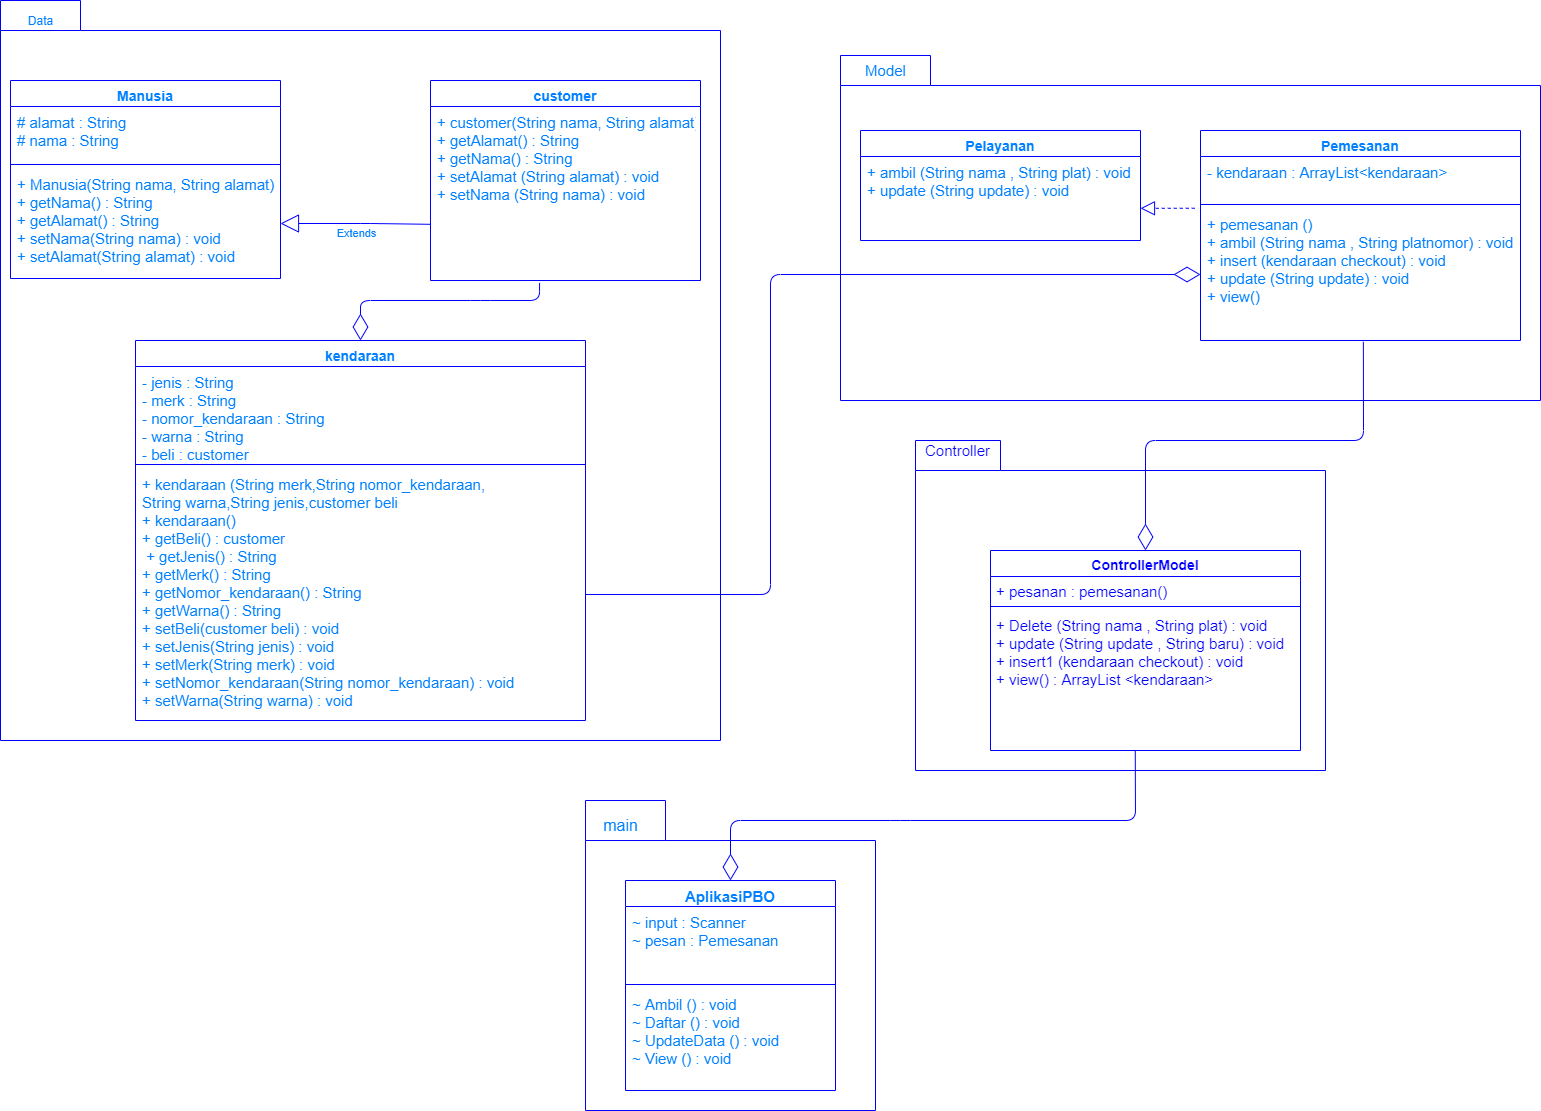

The diagram above was exported from draw.io. Its source (the exported page's mxGraphModel, read from the mxfile embedded in the PNG):
<mxGraphModel dx="2048" dy="1184" grid="1" gridSize="10" guides="1" tooltips="1" connect="1" arrows="1" fold="1" page="1" pageScale="1" pageWidth="850" pageHeight="1100" math="0" shadow="0">
  <root>
    <mxCell id="0" />
    <mxCell id="1" parent="0" />
    <mxCell id="3S1SiMwrIn0OEMmOOy6W-1" value="" style="shape=folder;fontStyle=1;spacingTop=0;tabWidth=80;tabHeight=30;tabPosition=left;html=1;labelBorderColor=none;fontColor=#007FFF;strokeColor=#0000FF;labelBackgroundColor=none;spacing=3;" parent="1" vertex="1">
      <mxGeometry x="110" y="120" width="720" height="740" as="geometry" />
    </mxCell>
    <mxCell id="3S1SiMwrIn0OEMmOOy6W-2" value="Data" style="text;html=1;align=center;verticalAlign=middle;resizable=0;points=[];autosize=1;labelBorderColor=none;fontColor=#007FFF;labelBackgroundColor=none;spacing=3;spacingTop=0;" parent="1" vertex="1">
      <mxGeometry x="125" y="125" width="50" height="30" as="geometry" />
    </mxCell>
    <mxCell id="3S1SiMwrIn0OEMmOOy6W-15" value="" style="shape=folder;fontStyle=1;spacingTop=0;tabWidth=90;tabHeight=30;tabPosition=left;html=1;labelBorderColor=none;fontColor=#007FFF;labelBackgroundColor=none;strokeColor=#0000FF;spacing=3;" parent="1" vertex="1">
      <mxGeometry x="950" y="175" width="700" height="345" as="geometry" />
    </mxCell>
    <mxCell id="3S1SiMwrIn0OEMmOOy6W-20" value="Model" style="text;html=1;align=center;verticalAlign=middle;resizable=0;points=[];autosize=1;labelBorderColor=none;fontColor=#007FFF;labelBackgroundColor=none;spacing=3;spacingTop=0;fontSize=15;" parent="1" vertex="1">
      <mxGeometry x="965" y="175" width="60" height="30" as="geometry" />
    </mxCell>
    <mxCell id="3S1SiMwrIn0OEMmOOy6W-3" value="Manusia" style="swimlane;fontStyle=1;align=center;verticalAlign=top;childLayout=stackLayout;horizontal=1;startSize=26;horizontalStack=0;resizeParent=1;resizeParentMax=0;resizeLast=0;collapsible=1;marginBottom=0;labelBorderColor=none;fontColor=#007FFF;strokeColor=#0000FF;labelBackgroundColor=none;spacing=3;spacingTop=0;fontSize=14;" parent="1" vertex="1">
      <mxGeometry x="120" y="200" width="270" height="198" as="geometry" />
    </mxCell>
    <mxCell id="3S1SiMwrIn0OEMmOOy6W-4" value="# alamat : String&#10;# nama : String" style="text;strokeColor=none;fillColor=none;align=left;verticalAlign=top;spacingLeft=4;spacingRight=4;overflow=hidden;rotatable=0;points=[[0,0.5],[1,0.5]];portConstraint=eastwest;labelBorderColor=none;fontColor=#007FFF;labelBackgroundColor=none;spacing=3;spacingTop=0;fontSize=15;" parent="3S1SiMwrIn0OEMmOOy6W-3" vertex="1">
      <mxGeometry y="26" width="270" height="54" as="geometry" />
    </mxCell>
    <mxCell id="3S1SiMwrIn0OEMmOOy6W-5" value="" style="line;strokeWidth=1;fillColor=none;align=left;verticalAlign=middle;spacingTop=0;spacingLeft=3;spacingRight=3;rotatable=0;labelPosition=right;points=[];portConstraint=eastwest;labelBorderColor=none;fontColor=#007FFF;labelBackgroundColor=none;strokeColor=#0000FF;spacing=3;" parent="3S1SiMwrIn0OEMmOOy6W-3" vertex="1">
      <mxGeometry y="80" width="270" height="8" as="geometry" />
    </mxCell>
    <mxCell id="3S1SiMwrIn0OEMmOOy6W-6" value="+ Manusia(String nama, String alamat) &#10;+ getNama() : String&#10;+ getAlamat() : String &#10;+ setNama(String nama) : void&#10;+ setAlamat(String alamat) : void" style="text;strokeColor=none;fillColor=none;align=left;verticalAlign=top;spacingLeft=4;spacingRight=4;overflow=hidden;rotatable=0;points=[[0,0.5],[1,0.5]];portConstraint=eastwest;labelBorderColor=none;fontColor=#007FFF;labelBackgroundColor=none;spacing=3;spacingTop=0;fontSize=15;" parent="3S1SiMwrIn0OEMmOOy6W-3" vertex="1">
      <mxGeometry y="88" width="270" height="110" as="geometry" />
    </mxCell>
    <mxCell id="3S1SiMwrIn0OEMmOOy6W-7" value="customer" style="swimlane;fontStyle=1;align=center;verticalAlign=top;childLayout=stackLayout;horizontal=1;startSize=26;horizontalStack=0;resizeParent=1;resizeParentMax=0;resizeLast=0;collapsible=1;marginBottom=0;labelBorderColor=none;fontColor=#007FFF;labelBackgroundColor=none;strokeColor=#0000FF;spacing=3;spacingTop=0;fontSize=14;" parent="1" vertex="1">
      <mxGeometry x="540" y="200" width="270" height="200" as="geometry" />
    </mxCell>
    <mxCell id="3S1SiMwrIn0OEMmOOy6W-10" value="+ customer(String nama, String alamat) &#10;+ getAlamat() : String&#10;+ getNama() : String&#10;+ setAlamat (String alamat) : void&#10;+ setNama (String nama) : void" style="text;strokeColor=none;fillColor=none;align=left;verticalAlign=top;spacingLeft=4;spacingRight=4;overflow=hidden;rotatable=0;points=[[0,0.5],[1,0.5]];portConstraint=eastwest;labelBorderColor=none;fontColor=#007FFF;labelBackgroundColor=none;spacing=3;spacingTop=0;fontSize=15;" parent="3S1SiMwrIn0OEMmOOy6W-7" vertex="1">
      <mxGeometry y="26" width="270" height="174" as="geometry" />
    </mxCell>
    <mxCell id="3S1SiMwrIn0OEMmOOy6W-22" value="Pemesanan" style="swimlane;fontStyle=1;align=center;verticalAlign=top;childLayout=stackLayout;horizontal=1;startSize=26;horizontalStack=0;resizeParent=1;resizeParentMax=0;resizeLast=0;collapsible=1;marginBottom=0;labelBorderColor=none;fontColor=#007FFF;labelBackgroundColor=none;strokeColor=#0000FF;spacing=3;spacingTop=0;fontSize=14;" parent="1" vertex="1">
      <mxGeometry x="1310" y="250" width="320" height="210" as="geometry" />
    </mxCell>
    <mxCell id="3S1SiMwrIn0OEMmOOy6W-23" value="- kendaraan : ArrayList&lt;kendaraan&gt;&#10;" style="text;strokeColor=none;fillColor=none;align=left;verticalAlign=top;spacingLeft=4;spacingRight=4;overflow=hidden;rotatable=0;points=[[0,0.5],[1,0.5]];portConstraint=eastwest;labelBorderColor=none;fontColor=#007FFF;labelBackgroundColor=none;spacing=3;spacingTop=0;fontSize=15;" parent="3S1SiMwrIn0OEMmOOy6W-22" vertex="1">
      <mxGeometry y="26" width="320" height="44" as="geometry" />
    </mxCell>
    <mxCell id="3S1SiMwrIn0OEMmOOy6W-24" value="" style="line;strokeWidth=1;fillColor=none;align=left;verticalAlign=middle;spacingTop=0;spacingLeft=3;spacingRight=3;rotatable=0;labelPosition=right;points=[];portConstraint=eastwest;labelBorderColor=none;labelBackgroundColor=none;fontColor=#0000FF;strokeColor=#0000FF;spacing=3;" parent="3S1SiMwrIn0OEMmOOy6W-22" vertex="1">
      <mxGeometry y="70" width="320" height="8" as="geometry" />
    </mxCell>
    <mxCell id="3S1SiMwrIn0OEMmOOy6W-25" value="+ pemesanan ()&#10;+ ambil (String nama , String platnomor) : void&#10;+ insert (kendaraan checkout) : void&#10;+ update (String update) : void&#10;+ view()" style="text;strokeColor=none;fillColor=none;align=left;verticalAlign=top;spacingLeft=4;spacingRight=4;overflow=hidden;rotatable=0;points=[[0,0.5],[1,0.5]];portConstraint=eastwest;labelBorderColor=none;fontColor=#007FFF;labelBackgroundColor=none;spacing=3;spacingTop=0;fontSize=15;" parent="3S1SiMwrIn0OEMmOOy6W-22" vertex="1">
      <mxGeometry y="78" width="320" height="132" as="geometry" />
    </mxCell>
    <mxCell id="nfxtU4IHFsMZjgJegaVU-1" value="" style="shape=folder;fontStyle=1;spacingTop=0;tabWidth=80;tabHeight=40;tabPosition=left;html=1;labelBorderColor=none;fontColor=#007FFF;labelBackgroundColor=none;strokeColor=#0000FF;spacing=3;" parent="1" vertex="1">
      <mxGeometry x="695" y="920" width="290" height="310" as="geometry" />
    </mxCell>
    <mxCell id="nfxtU4IHFsMZjgJegaVU-2" value="main" style="text;html=1;align=center;verticalAlign=middle;resizable=0;points=[];autosize=1;labelBorderColor=none;fontColor=#007FFF;labelBackgroundColor=none;spacing=3;spacingTop=0;fontSize=16;" parent="1" vertex="1">
      <mxGeometry x="700" y="930" width="60" height="30" as="geometry" />
    </mxCell>
    <mxCell id="nfxtU4IHFsMZjgJegaVU-13" value="Extends" style="endArrow=block;endSize=16;endFill=0;html=1;strokeWidth=1;entryX=1;entryY=0.5;entryDx=0;entryDy=0;exitX=-0.001;exitY=0.677;exitDx=0;exitDy=0;exitPerimeter=0;labelBorderColor=none;fontColor=#007FFF;labelBackgroundColor=none;strokeColor=#0000FF;spacing=3;spacingTop=0;" parent="1" source="3S1SiMwrIn0OEMmOOy6W-10" target="3S1SiMwrIn0OEMmOOy6W-6" edge="1">
      <mxGeometry y="10" width="160" relative="1" as="geometry">
        <mxPoint x="551" y="350" as="sourcePoint" />
        <mxPoint x="400" y="350" as="targetPoint" />
        <Array as="points">
          <mxPoint x="480" y="343" />
        </Array>
        <mxPoint as="offset" />
      </mxGeometry>
    </mxCell>
    <mxCell id="nfxtU4IHFsMZjgJegaVU-14" value="" style="endArrow=diamondThin;endFill=0;endSize=24;html=1;strokeWidth=1;entryX=0.5;entryY=0;entryDx=0;entryDy=0;exitX=0.404;exitY=1.014;exitDx=0;exitDy=0;exitPerimeter=0;labelBorderColor=none;fontColor=#007FFF;labelBackgroundColor=none;strokeColor=#0000FF;spacing=3;spacingTop=0;" parent="1" source="3S1SiMwrIn0OEMmOOy6W-10" target="3S1SiMwrIn0OEMmOOy6W-11" edge="1">
      <mxGeometry width="160" relative="1" as="geometry">
        <mxPoint x="310" y="420" as="sourcePoint" />
        <mxPoint x="470" y="420" as="targetPoint" />
        <Array as="points">
          <mxPoint x="649" y="420" />
          <mxPoint x="590" y="420" />
          <mxPoint x="470" y="420" />
        </Array>
      </mxGeometry>
    </mxCell>
    <mxCell id="nfxtU4IHFsMZjgJegaVU-15" value="" style="endArrow=block;dashed=1;endFill=0;endSize=12;html=1;strokeWidth=1;exitX=-0.018;exitY=-0.002;exitDx=0;exitDy=0;exitPerimeter=0;entryX=1;entryY=0.617;entryDx=0;entryDy=0;entryPerimeter=0;labelBorderColor=none;fontColor=#007FFF;labelBackgroundColor=none;strokeColor=#0000FF;spacing=3;spacingTop=0;" parent="1" source="3S1SiMwrIn0OEMmOOy6W-25" target="3S1SiMwrIn0OEMmOOy6W-19" edge="1">
      <mxGeometry width="160" relative="1" as="geometry">
        <mxPoint x="1310" y="373" as="sourcePoint" />
        <mxPoint x="1147" y="370" as="targetPoint" />
      </mxGeometry>
    </mxCell>
    <mxCell id="3S1SiMwrIn0OEMmOOy6W-16" value="Pelayanan" style="swimlane;fontStyle=1;align=center;verticalAlign=top;childLayout=stackLayout;horizontal=1;startSize=26;horizontalStack=0;resizeParent=1;resizeParentMax=0;resizeLast=0;collapsible=1;marginBottom=0;labelBorderColor=none;fontColor=#007FFF;labelBackgroundColor=none;strokeColor=#0000FF;spacing=3;spacingTop=0;fontSize=14;" parent="1" vertex="1">
      <mxGeometry x="970" y="250" width="280" height="110" as="geometry" />
    </mxCell>
    <mxCell id="3S1SiMwrIn0OEMmOOy6W-19" value="+ ambil (String nama , String plat) : void&#10;+ update (String update) : void" style="text;strokeColor=none;fillColor=none;align=left;verticalAlign=top;spacingLeft=4;spacingRight=4;overflow=hidden;rotatable=0;points=[[0,0.5],[1,0.5]];portConstraint=eastwest;labelBorderColor=none;fontColor=#007FFF;labelBackgroundColor=none;spacing=3;spacingTop=0;fontSize=15;" parent="3S1SiMwrIn0OEMmOOy6W-16" vertex="1">
      <mxGeometry y="26" width="280" height="84" as="geometry" />
    </mxCell>
    <mxCell id="3S1SiMwrIn0OEMmOOy6W-11" value="kendaraan" style="swimlane;fontStyle=1;align=center;verticalAlign=top;childLayout=stackLayout;horizontal=1;startSize=26;horizontalStack=0;resizeParent=1;resizeParentMax=0;resizeLast=0;collapsible=1;marginBottom=0;labelBorderColor=none;fontColor=#007FFF;labelBackgroundColor=none;strokeColor=#0000FF;spacing=3;spacingTop=0;fontSize=14;" parent="1" vertex="1">
      <mxGeometry x="245" y="460" width="450" height="380" as="geometry" />
    </mxCell>
    <mxCell id="3S1SiMwrIn0OEMmOOy6W-12" value="- jenis : String&#10;- merk : String&#10;- nomor_kendaraan : String&#10;- warna : String&#10;- beli : customer" style="text;strokeColor=none;fillColor=none;align=left;verticalAlign=top;spacingLeft=4;spacingRight=4;overflow=hidden;rotatable=0;points=[[0,0.5],[1,0.5]];portConstraint=eastwest;labelBorderColor=none;fontColor=#007FFF;labelBackgroundColor=none;spacing=3;spacingTop=0;fontSize=15;" parent="3S1SiMwrIn0OEMmOOy6W-11" vertex="1">
      <mxGeometry y="26" width="450" height="94" as="geometry" />
    </mxCell>
    <mxCell id="3S1SiMwrIn0OEMmOOy6W-13" value="" style="line;strokeWidth=1;fillColor=none;align=left;verticalAlign=middle;spacingTop=0;spacingLeft=3;spacingRight=3;rotatable=0;labelPosition=right;points=[];portConstraint=eastwest;labelBorderColor=none;fontColor=#007FFF;labelBackgroundColor=none;strokeColor=#0000FF;spacing=3;" parent="3S1SiMwrIn0OEMmOOy6W-11" vertex="1">
      <mxGeometry y="120" width="450" height="8" as="geometry" />
    </mxCell>
    <mxCell id="3S1SiMwrIn0OEMmOOy6W-14" value="+ kendaraan (String merk,String nomor_kendaraan,&#10;String warna,String jenis,customer beli&#10;+ kendaraan() &#10;+ getBeli() : customer&#10; + getJenis() : String&#10;+ getMerk() : String&#10;+ getNomor_kendaraan() : String&#10;+ getWarna() : String&#10;+ setBeli(customer beli) : void&#10;+ setJenis(String jenis) : void&#10;+ setMerk(String merk) : void&#10;+ setNomor_kendaraan(String nomor_kendaraan) : void&#10;+ setWarna(String warna) : void" style="text;strokeColor=none;fillColor=none;align=left;verticalAlign=top;spacingLeft=4;spacingRight=4;overflow=hidden;rotatable=0;points=[[0,0.5],[1,0.5]];portConstraint=eastwest;labelBorderColor=none;fontColor=#007FFF;labelBackgroundColor=none;spacing=3;spacingTop=0;fontSize=15;" parent="3S1SiMwrIn0OEMmOOy6W-11" vertex="1">
      <mxGeometry y="128" width="450" height="252" as="geometry" />
    </mxCell>
    <mxCell id="UpRtsXkixEqFXZOOPX59-4" value="" style="shape=folder;fontStyle=1;spacingTop=10;tabWidth=85;tabHeight=30;tabPosition=left;html=1;fontSize=15;strokeColor=#0000FF;" parent="1" vertex="1">
      <mxGeometry x="1025" y="560" width="410" height="330" as="geometry" />
    </mxCell>
    <mxCell id="UpRtsXkixEqFXZOOPX59-5" value="Controller" style="text;html=1;align=center;verticalAlign=middle;resizable=0;points=[];autosize=1;fontSize=15;fontColor=#0000FF;spacing=3;spacingLeft=4;" parent="1" vertex="1">
      <mxGeometry x="1020" y="555" width="90" height="30" as="geometry" />
    </mxCell>
    <mxCell id="UpRtsXkixEqFXZOOPX59-16" value="" style="endArrow=diamondThin;endFill=0;endSize=24;html=1;fontSize=15;fontColor=#0000FF;entryX=0.5;entryY=0;entryDx=0;entryDy=0;exitX=0.509;exitY=1.01;exitDx=0;exitDy=0;exitPerimeter=0;strokeColor=#0000FF;" parent="1" source="3S1SiMwrIn0OEMmOOy6W-25" target="uB2tNqmwK4ab5md1aPZ8-1" edge="1">
      <mxGeometry width="160" relative="1" as="geometry">
        <mxPoint x="860" y="680" as="sourcePoint" />
        <mxPoint x="1245" y="655" as="targetPoint" />
        <Array as="points">
          <mxPoint x="1473" y="560" />
          <mxPoint x="1255" y="560" />
        </Array>
      </mxGeometry>
    </mxCell>
    <mxCell id="UpRtsXkixEqFXZOOPX59-17" value="" style="endArrow=diamondThin;endFill=0;endSize=24;html=1;fontSize=15;fontColor=#0000FF;entryX=0.5;entryY=0;entryDx=0;entryDy=0;strokeColor=#0000FF;exitX=0.467;exitY=0.997;exitDx=0;exitDy=0;exitPerimeter=0;" parent="1" source="uB2tNqmwK4ab5md1aPZ8-4" target="nfxtU4IHFsMZjgJegaVU-3" edge="1">
      <mxGeometry width="160" relative="1" as="geometry">
        <mxPoint x="1240" y="920" as="sourcePoint" />
        <mxPoint x="1040" y="840" as="targetPoint" />
        <Array as="points">
          <mxPoint x="1245" y="940" />
          <mxPoint x="1010" y="940" />
          <mxPoint x="840" y="940" />
        </Array>
      </mxGeometry>
    </mxCell>
    <mxCell id="UpRtsXkixEqFXZOOPX59-18" value="" style="endArrow=diamondThin;endFill=0;endSize=24;html=1;strokeColor=#0000FF;fontSize=15;fontColor=#0000FF;exitX=1;exitY=0.5;exitDx=0;exitDy=0;entryX=0;entryY=0.5;entryDx=0;entryDy=0;" parent="1" source="3S1SiMwrIn0OEMmOOy6W-14" target="3S1SiMwrIn0OEMmOOy6W-25" edge="1">
      <mxGeometry width="160" relative="1" as="geometry">
        <mxPoint x="530" y="960" as="sourcePoint" />
        <mxPoint x="690" y="960" as="targetPoint" />
        <Array as="points">
          <mxPoint x="880" y="714" />
          <mxPoint x="880" y="394" />
        </Array>
      </mxGeometry>
    </mxCell>
    <mxCell id="nfxtU4IHFsMZjgJegaVU-3" value="AplikasiPBO" style="swimlane;fontStyle=1;align=center;verticalAlign=top;childLayout=stackLayout;horizontal=1;startSize=26;horizontalStack=0;resizeParent=1;resizeParentMax=0;resizeLast=0;collapsible=1;marginBottom=0;labelBorderColor=none;fontColor=#007FFF;labelBackgroundColor=none;strokeColor=#0000FF;spacing=3;spacingTop=0;fontSize=15;" parent="1" vertex="1">
      <mxGeometry x="735" y="1000" width="210" height="210" as="geometry" />
    </mxCell>
    <mxCell id="nfxtU4IHFsMZjgJegaVU-4" value="~ input : Scanner&#10;~ pesan : Pemesanan&#10;" style="text;strokeColor=none;fillColor=none;align=left;verticalAlign=top;spacingLeft=4;spacingRight=4;overflow=hidden;rotatable=0;points=[[0,0.5],[1,0.5]];portConstraint=eastwest;labelBorderColor=none;fontColor=#007FFF;labelBackgroundColor=none;spacing=3;spacingTop=0;fontSize=15;" parent="nfxtU4IHFsMZjgJegaVU-3" vertex="1">
      <mxGeometry y="26" width="210" height="74" as="geometry" />
    </mxCell>
    <mxCell id="nfxtU4IHFsMZjgJegaVU-5" value="" style="line;strokeWidth=1;fillColor=none;align=left;verticalAlign=middle;spacingTop=0;spacingLeft=3;spacingRight=3;rotatable=0;labelPosition=right;points=[];portConstraint=eastwest;labelBorderColor=none;fontColor=#007FFF;labelBackgroundColor=none;strokeColor=#0000FF;spacing=3;" parent="nfxtU4IHFsMZjgJegaVU-3" vertex="1">
      <mxGeometry y="100" width="210" height="8" as="geometry" />
    </mxCell>
    <mxCell id="nfxtU4IHFsMZjgJegaVU-6" value="~ Ambil () : void&#10;~ Daftar () : void&#10;~ UpdateData () : void&#10;~ View () : void" style="text;strokeColor=none;fillColor=none;align=left;verticalAlign=top;spacingLeft=4;spacingRight=4;overflow=hidden;rotatable=0;points=[[0,0.5],[1,0.5]];portConstraint=eastwest;labelBorderColor=none;fontColor=#007FFF;labelBackgroundColor=none;spacing=3;spacingTop=0;fontSize=15;" parent="nfxtU4IHFsMZjgJegaVU-3" vertex="1">
      <mxGeometry y="108" width="210" height="102" as="geometry" />
    </mxCell>
    <mxCell id="uB2tNqmwK4ab5md1aPZ8-1" value="ControllerModel&#10;" style="swimlane;fontStyle=1;align=center;verticalAlign=top;childLayout=stackLayout;horizontal=1;startSize=26;horizontalStack=0;resizeParent=1;resizeParentMax=0;resizeLast=0;collapsible=1;marginBottom=0;fontSize=14;fontColor=#0000FF;strokeColor=#0000FF;" vertex="1" parent="1">
      <mxGeometry x="1100" y="670" width="310" height="200" as="geometry" />
    </mxCell>
    <mxCell id="uB2tNqmwK4ab5md1aPZ8-2" value="+ pesanan : pemesanan()" style="text;strokeColor=none;fillColor=none;align=left;verticalAlign=top;spacingLeft=4;spacingRight=4;overflow=hidden;rotatable=0;points=[[0,0.5],[1,0.5]];portConstraint=eastwest;fontSize=15;fontColor=#0000FF;" vertex="1" parent="uB2tNqmwK4ab5md1aPZ8-1">
      <mxGeometry y="26" width="310" height="26" as="geometry" />
    </mxCell>
    <mxCell id="uB2tNqmwK4ab5md1aPZ8-3" value="" style="line;strokeWidth=1;fillColor=none;align=left;verticalAlign=middle;spacingTop=-1;spacingLeft=3;spacingRight=3;rotatable=0;labelPosition=right;points=[];portConstraint=eastwest;strokeColor=#0000FF;" vertex="1" parent="uB2tNqmwK4ab5md1aPZ8-1">
      <mxGeometry y="52" width="310" height="8" as="geometry" />
    </mxCell>
    <mxCell id="uB2tNqmwK4ab5md1aPZ8-4" value="+ Delete (String nama , String plat) : void&#10;+ update (String update , String baru) : void&#10;+ insert1 (kendaraan checkout) : void&#10;+ view() : ArrayList &lt;kendaraan&gt;" style="text;strokeColor=none;fillColor=none;align=left;verticalAlign=top;spacingLeft=4;spacingRight=4;overflow=hidden;rotatable=0;points=[[0,0.5],[1,0.5]];portConstraint=eastwest;fontSize=15;fontColor=#0000FF;" vertex="1" parent="uB2tNqmwK4ab5md1aPZ8-1">
      <mxGeometry y="60" width="310" height="140" as="geometry" />
    </mxCell>
  </root>
</mxGraphModel>